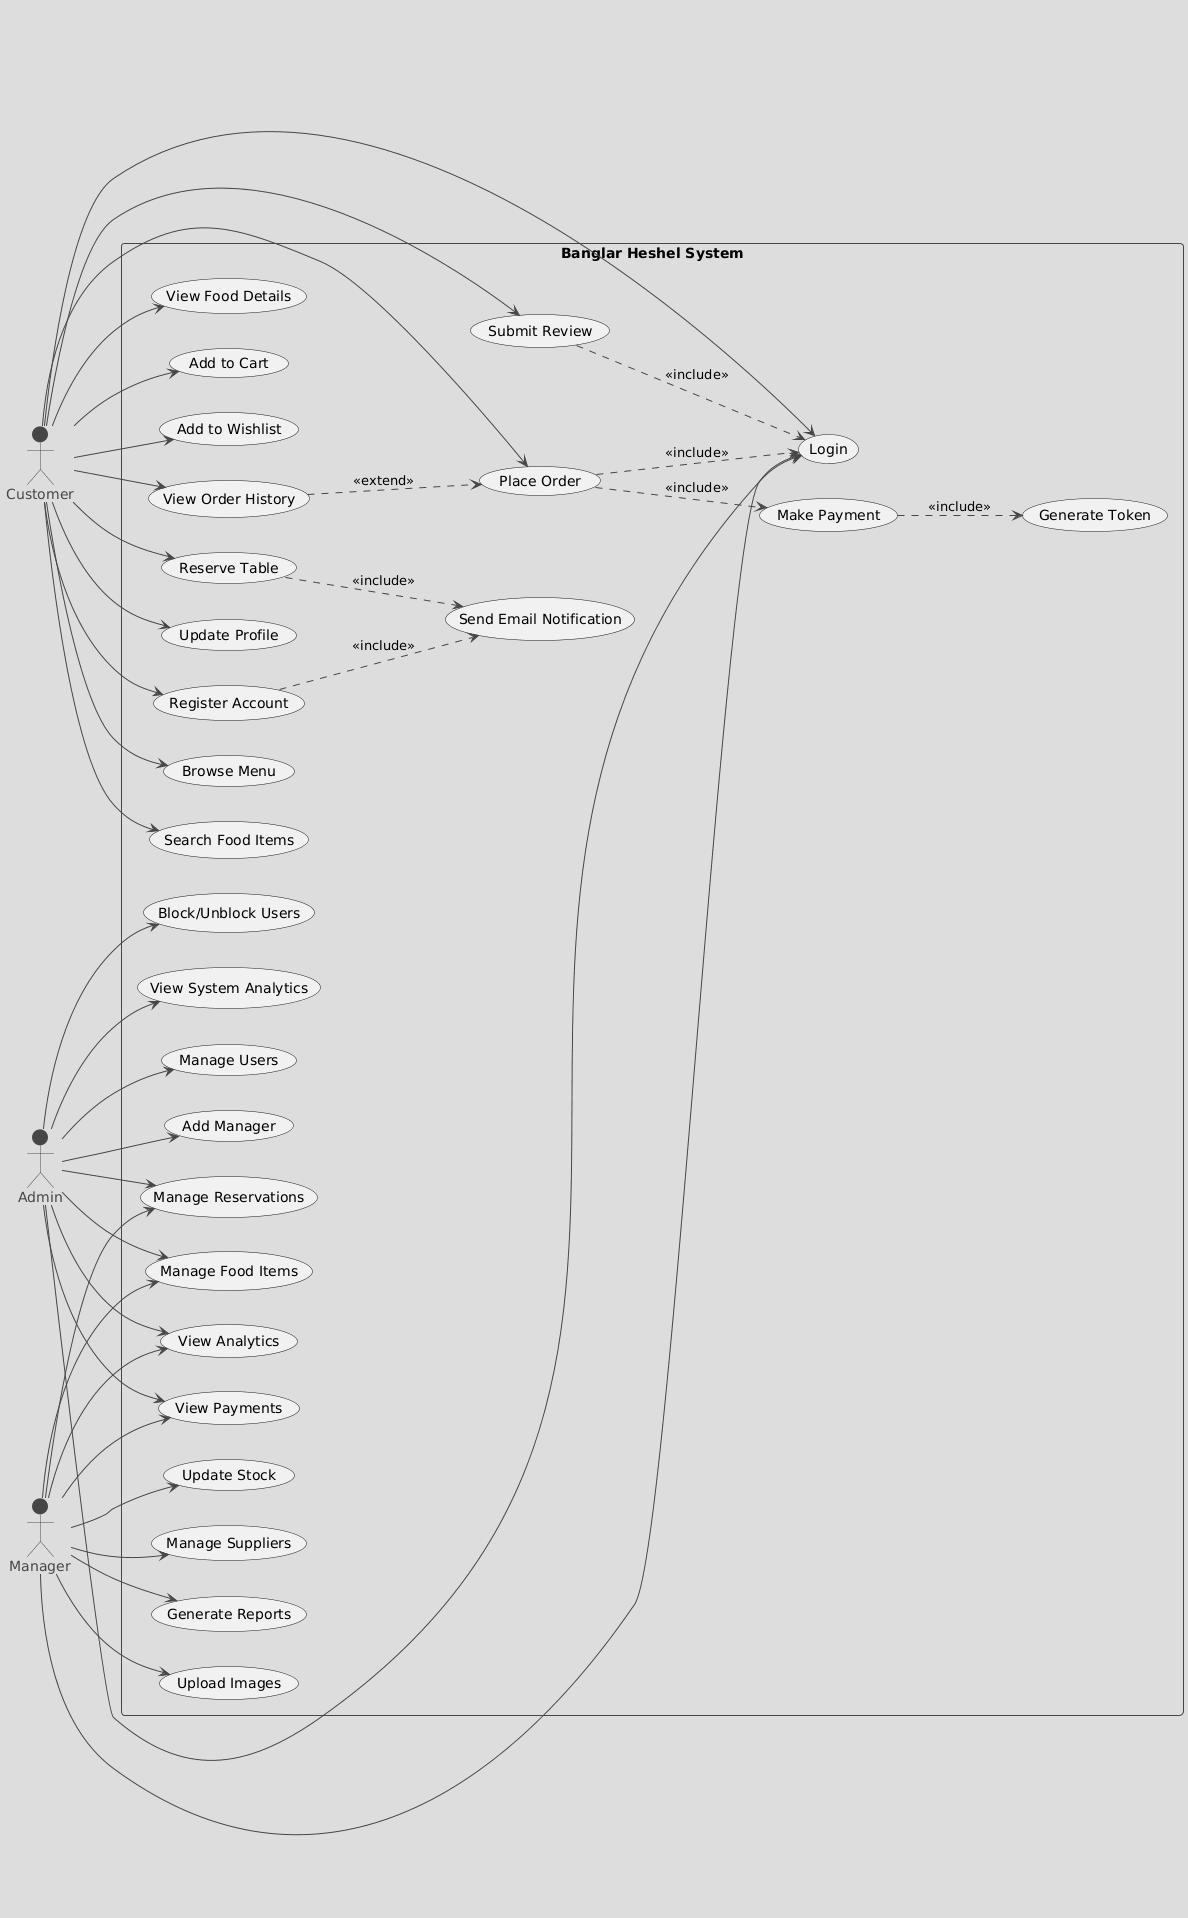

The diagram above was rendered by PlantUML. Its source (embedded in the PNG):
@startuml
!theme toy
left to right direction
skinparam packageStyle rectangle

actor Customer as C
actor Manager as M
actor Admin as A

rectangle "Banglar Heshel System" {
  
  ' Customer Use Cases
  usecase "Register Account" as UC1
  usecase "Login" as UC2
  usecase "Browse Menu" as UC3
  usecase "Search Food Items" as UC4
  usecase "View Food Details" as UC5
  usecase "Add to Cart" as UC6
  usecase "Add to Wishlist" as UC7
  usecase "Place Order" as UC8
  usecase "Make Payment" as UC9
  usecase "Reserve Table" as UC10
  usecase "Submit Review" as UC11
  usecase "View Order History" as UC12
  usecase "Update Profile" as UC13
  
  ' Manager Use Cases
  usecase "Manage Food Items" as UC14
  usecase "Upload Images" as UC15
  usecase "View Payments" as UC16
  usecase "Manage Reservations" as UC17
  usecase "Update Stock" as UC18
  usecase "Manage Suppliers" as UC19
  usecase "View Analytics" as UC20
  usecase "Generate Reports" as UC21
  
  ' Admin Use Cases
  usecase "Manage Users" as UC22
  usecase "Add Manager" as UC23
  usecase "Block/Unblock Users" as UC24
  usecase "View System Analytics" as UC25
  
  ' Email Notification (included)
  usecase "Send Email Notification" as UC26
  
  ' Generate Token (included)
  usecase "Generate Token" as UC27
  
  ' Customer connections
  C --> UC1
  C --> UC2
  C --> UC3
  C --> UC4
  C --> UC5
  C --> UC6
  C --> UC7
  C --> UC8
  C --> UC10
  C --> UC11
  C --> UC12
  C --> UC13
  
  ' Manager connections
  M --> UC2
  M --> UC14
  M --> UC15
  M --> UC16
  M --> UC17
  M --> UC18
  M --> UC19
  M --> UC20
  M --> UC21
  
  ' Admin connections
  A --> UC2
  A --> UC22
  A --> UC23
  A --> UC24
  A --> UC25
  A --> UC14
  A --> UC16
  A --> UC17
  A --> UC20
  
  ' Include relationships
  UC8 ..> UC2 : <<include>>
  UC10 ..> UC26 : <<include>>
  UC8 ..> UC9 : <<include>>
  UC9 ..> UC27 : <<include>>
  UC1 ..> UC26 : <<include>>
  UC11 ..> UC2 : <<include>>
  
  ' Extend relationships
  UC12 ..> UC8 : <<extend>>
}
@enduml